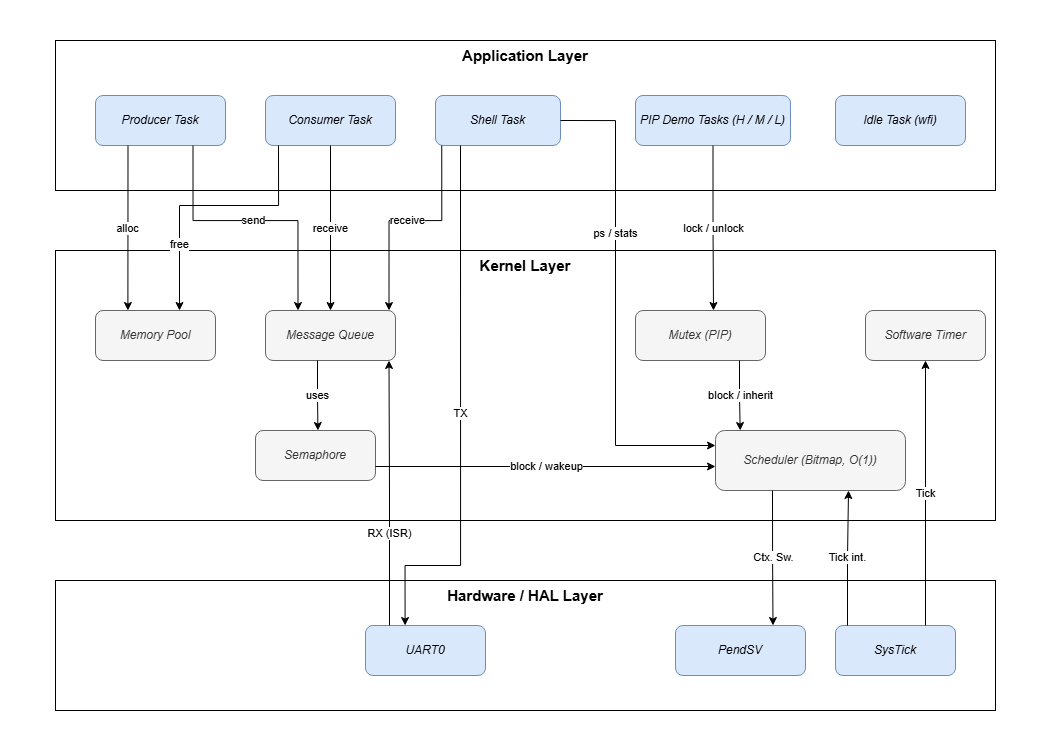

The diagram above was exported from draw.io. Its source (the exported page's mxGraphModel, read from the mxfile embedded in the PNG):
<mxGraphModel dx="1585" dy="863" grid="0" gridSize="10" guides="1" tooltips="1" connect="1" arrows="1" fold="1" page="1" pageScale="1" pageWidth="1050" pageHeight="750" math="0" shadow="0">
  <root>
    <mxCell id="0" />
    <mxCell id="1" parent="0" />
    <mxCell id="layerApp" parent="1" style="rounded=0;whiteSpace=wrap;html=1;verticalAlign=top;fontStyle=1;fontSize=15;fillColor=#ffffff;" value="Application Layer" vertex="1">
      <mxGeometry height="150" width="940" x="55" y="40" as="geometry" />
    </mxCell>
    <mxCell id="layerKern" parent="1" style="rounded=0;whiteSpace=wrap;html=1;verticalAlign=top;fontStyle=1;fontSize=15;fillColor=#ffffff;" value="Kernel Layer" vertex="1">
      <mxGeometry height="270" width="940" x="55" y="250" as="geometry" />
    </mxCell>
    <mxCell id="layerHw" parent="1" style="rounded=0;whiteSpace=wrap;html=1;verticalAlign=top;fontStyle=1;fontSize=15;fillColor=#ffffff;" value="Hardware / HAL Layer" vertex="1">
      <mxGeometry height="130" width="940" x="55" y="580" as="geometry" />
    </mxCell>
    <mxCell id="producer" parent="1" style="rounded=1;whiteSpace=wrap;html=1;fillColor=#dae8fc;strokeColor=#6c8ebf;fontStyle=2;" value="Producer Task" vertex="1">
      <mxGeometry height="50" width="130" x="95" y="95" as="geometry" />
    </mxCell>
    <mxCell id="consumer" parent="1" style="rounded=1;whiteSpace=wrap;html=1;fillColor=#dae8fc;strokeColor=#6c8ebf;fontStyle=2;" value="Consumer Task" vertex="1">
      <mxGeometry height="50" width="130" x="265" y="95" as="geometry" />
    </mxCell>
    <mxCell id="shell" parent="1" style="rounded=1;whiteSpace=wrap;html=1;fillColor=#dae8fc;strokeColor=#6c8ebf;fontStyle=2;" value="Shell Task" vertex="1">
      <mxGeometry height="50" width="125" x="435" y="95" as="geometry" />
    </mxCell>
    <mxCell id="pip" parent="1" style="rounded=1;whiteSpace=wrap;html=1;fillColor=#dae8fc;strokeColor=#6c8ebf;fontStyle=2;" value="PIP Demo Tasks (H / M / L)" vertex="1">
      <mxGeometry height="50" width="155" x="635" y="95" as="geometry" />
    </mxCell>
    <mxCell id="idle" parent="1" style="rounded=1;whiteSpace=wrap;html=1;fillColor=#dae8fc;strokeColor=#6c8ebf;fontStyle=2;" value="Idle Task (wfi)" vertex="1">
      <mxGeometry height="50" width="130" x="835" y="95" as="geometry" />
    </mxCell>
    <mxCell id="mempool" parent="1" style="rounded=1;whiteSpace=wrap;html=1;fillColor=#f5f5f5;strokeColor=#666666;fontColor=#333333;fontStyle=2;" value="Memory Pool" vertex="1">
      <mxGeometry height="50" width="120" x="95" y="310" as="geometry" />
    </mxCell>
    <mxCell id="mq" parent="1" style="rounded=1;whiteSpace=wrap;html=1;fillColor=#f5f5f5;strokeColor=#666666;fontColor=#333333;fontStyle=2;" value="Message Queue" vertex="1">
      <mxGeometry height="50" width="130" x="265" y="310" as="geometry" />
    </mxCell>
    <mxCell id="mutex" parent="1" style="rounded=1;whiteSpace=wrap;html=1;fillColor=#f5f5f5;strokeColor=#666666;fontColor=#333333;fontStyle=2;" value="Mutex (PIP)" vertex="1">
      <mxGeometry height="50" width="130" x="635" y="310" as="geometry" />
    </mxCell>
    <mxCell id="swtimer" parent="1" style="rounded=1;whiteSpace=wrap;html=1;fillColor=#f5f5f5;strokeColor=#666666;fontColor=#333333;fontStyle=2;" value="Software Timer" vertex="1">
      <mxGeometry height="50" width="120" x="865" y="310" as="geometry" />
    </mxCell>
    <mxCell id="sem" parent="1" style="rounded=1;whiteSpace=wrap;html=1;fillColor=#f5f5f5;strokeColor=#666666;fontColor=#333333;fontStyle=2;" value="Semaphore" vertex="1">
      <mxGeometry height="50" width="120" x="255" y="430" as="geometry" />
    </mxCell>
    <mxCell id="sched" parent="1" style="rounded=1;whiteSpace=wrap;html=1;fillColor=#f5f5f5;strokeColor=#666666;fontColor=#333333;fontStyle=2;" value="Scheduler (Bitmap, O(1))" vertex="1">
      <mxGeometry height="60" width="190" x="715" y="430" as="geometry" />
    </mxCell>
    <mxCell id="uart0" parent="1" style="rounded=1;whiteSpace=wrap;html=1;fillColor=#dae8fc;strokeColor=#6c8ebf;fontStyle=2;" value="UART0" vertex="1">
      <mxGeometry height="50" width="120" x="365" y="625" as="geometry" />
    </mxCell>
    <mxCell id="pendsv" parent="1" style="rounded=1;whiteSpace=wrap;html=1;fillColor=#dae8fc;strokeColor=#6c8ebf;fontStyle=2;" value="PendSV" vertex="1">
      <mxGeometry height="50" width="130" x="675" y="625" as="geometry" />
    </mxCell>
    <mxCell id="systick" parent="1" style="rounded=1;whiteSpace=wrap;html=1;fillColor=#dae8fc;strokeColor=#6c8ebf;fontStyle=2;" value="SysTick" vertex="1">
      <mxGeometry height="50" width="120" x="835" y="625" as="geometry" />
    </mxCell>
    <mxCell id="e1" edge="1" parent="1" source="producer" style="edgeStyle=orthogonalEdgeStyle;rounded=0;html=1;fontSize=11;exitX=0.25;exitY=1;exitDx=0;exitDy=0;entryX=0.27;entryY=0;entryDx=0;entryDy=0;" target="mempool" value="alloc">
      <mxGeometry relative="1" as="geometry" />
    </mxCell>
    <mxCell id="e2" edge="1" parent="1" source="producer" style="edgeStyle=orthogonalEdgeStyle;rounded=0;html=1;fontSize=11;exitX=0.75;exitY=1;exitDx=0;exitDy=0;entryX=0.25;entryY=0;entryDx=0;entryDy=0;" target="mq" value="send">
      <mxGeometry relative="1" as="geometry">
        <Array as="points">
          <mxPoint x="193" y="220" />
          <mxPoint x="297" y="220" />
        </Array>
      </mxGeometry>
    </mxCell>
    <mxCell id="e3" edge="1" parent="1" source="consumer" style="edgeStyle=orthogonalEdgeStyle;rounded=0;html=1;fontSize=11;exitX=0.5;exitY=1;exitDx=0;exitDy=0;entryX=0.5;entryY=0;entryDx=0;entryDy=0;" target="mq" value="receive">
      <mxGeometry relative="1" as="geometry" />
    </mxCell>
    <mxCell id="e4" edge="1" parent="1" source="consumer" style="edgeStyle=orthogonalEdgeStyle;rounded=0;html=1;fontSize=11;exitX=0.1;exitY=1;exitDx=0;exitDy=0;entryX=0.7;entryY=0;entryDx=0;entryDy=0;" target="mempool" value="free">
      <mxGeometry relative="1" x="0.5" as="geometry">
        <Array as="points">
          <mxPoint x="278" y="205" />
          <mxPoint x="179" y="205" />
        </Array>
      </mxGeometry>
    </mxCell>
    <mxCell id="e5" edge="1" parent="1" source="pip" style="edgeStyle=orthogonalEdgeStyle;rounded=0;html=1;fontSize=11;exitX=0.5;exitY=1;exitDx=0;exitDy=0;entryX=0.6;entryY=0;entryDx=0;entryDy=0;" target="mutex" value="lock / unlock">
      <mxGeometry relative="1" as="geometry" />
    </mxCell>
    <mxCell id="e6" edge="1" parent="1" source="shell" style="edgeStyle=orthogonalEdgeStyle;rounded=0;html=1;fontSize=11;exitX=0.05;exitY=1;exitDx=0;exitDy=0;entryX=0.95;entryY=0;entryDx=0;entryDy=0;" target="mq" value="receive">
      <mxGeometry relative="1" as="geometry">
        <Array as="points">
          <mxPoint x="441" y="220" />
          <mxPoint x="388" y="220" />
        </Array>
      </mxGeometry>
    </mxCell>
    <mxCell id="e7" edge="1" parent="1" source="shell" style="edgeStyle=orthogonalEdgeStyle;rounded=0;html=1;fontSize=11;exitX=1;exitY=0.5;exitDx=0;exitDy=0;entryX=0;entryY=0.25;entryDx=0;entryDy=0;" target="sched" value="ps / stats">
      <mxGeometry relative="1" x="-0.3" as="geometry">
        <Array as="points">
          <mxPoint x="615" y="120" />
          <mxPoint x="615" y="445" />
        </Array>
      </mxGeometry>
    </mxCell>
    <mxCell id="e8" edge="1" parent="1" source="shell" style="edgeStyle=orthogonalEdgeStyle;rounded=0;html=1;fontSize=11;exitX=0.2;exitY=1;exitDx=0;exitDy=0;entryX=0.33;entryY=0;entryDx=0;entryDy=0;" target="uart0" value="TX">
      <mxGeometry relative="1" as="geometry">
        <Array as="points">
          <mxPoint x="460" y="565" />
          <mxPoint x="405" y="565" />
        </Array>
      </mxGeometry>
    </mxCell>
    <mxCell id="e9" edge="1" parent="1" source="mq" style="edgeStyle=orthogonalEdgeStyle;rounded=0;html=1;fontSize=11;exitX=0.4;exitY=1;exitDx=0;exitDy=0;entryX=0.52;entryY=0;entryDx=0;entryDy=0;" target="sem" value="uses">
      <mxGeometry relative="1" as="geometry" />
    </mxCell>
    <mxCell id="e10" edge="1" parent="1" source="sem" style="edgeStyle=orthogonalEdgeStyle;rounded=0;html=1;fontSize=11;exitX=1;exitY=0.72;exitDx=0;exitDy=0;entryX=0;entryY=0.6;entryDx=0;entryDy=0;" target="sched" value="block / wakeup">
      <mxGeometry relative="1" as="geometry" />
    </mxCell>
    <mxCell id="e11" edge="1" parent="1" source="mutex" style="edgeStyle=orthogonalEdgeStyle;rounded=0;html=1;fontSize=11;exitX=0.8;exitY=1;exitDx=0;exitDy=0;entryX=0.13;entryY=0;entryDx=0;entryDy=0;" target="sched" value="block / inherit">
      <mxGeometry relative="1" as="geometry" />
    </mxCell>
    <mxCell id="e12" edge="1" parent="1" source="systick" style="edgeStyle=orthogonalEdgeStyle;rounded=0;html=1;fontSize=11;exitX=0.1;exitY=0;exitDx=0;exitDy=0;entryX=0.7;entryY=1;entryDx=0;entryDy=0;" target="sched" value="Tick int.">
      <mxGeometry relative="1" as="geometry" />
    </mxCell>
    <mxCell id="e13" edge="1" parent="1" source="sched" style="edgeStyle=orthogonalEdgeStyle;rounded=0;html=1;fontSize=11;exitX=0.3;exitY=1;exitDx=0;exitDy=0;entryX=0.75;entryY=0;entryDx=0;entryDy=0;" target="pendsv" value="Ctx. Sw.">
      <mxGeometry relative="1" as="geometry" />
    </mxCell>
    <mxCell id="e14" edge="1" parent="1" source="uart0" style="edgeStyle=orthogonalEdgeStyle;rounded=0;html=1;fontSize=11;exitX=0.2;exitY=0;exitDx=0;exitDy=0;entryX=0.95;entryY=1;entryDx=0;entryDy=0;" target="mq" value="RX (ISR)">
      <mxGeometry relative="1" x="-0.3" as="geometry" />
    </mxCell>
    <mxCell id="e15" edge="1" parent="1" source="systick" style="edgeStyle=orthogonalEdgeStyle;rounded=0;html=1;fontSize=11;exitX=0.75;exitY=0;exitDx=0;exitDy=0;entryX=0.5;entryY=1;entryDx=0;entryDy=0;" target="swtimer" value="Tick">
      <mxGeometry relative="1" as="geometry" />
    </mxCell>
  </root>
</mxGraphModel>